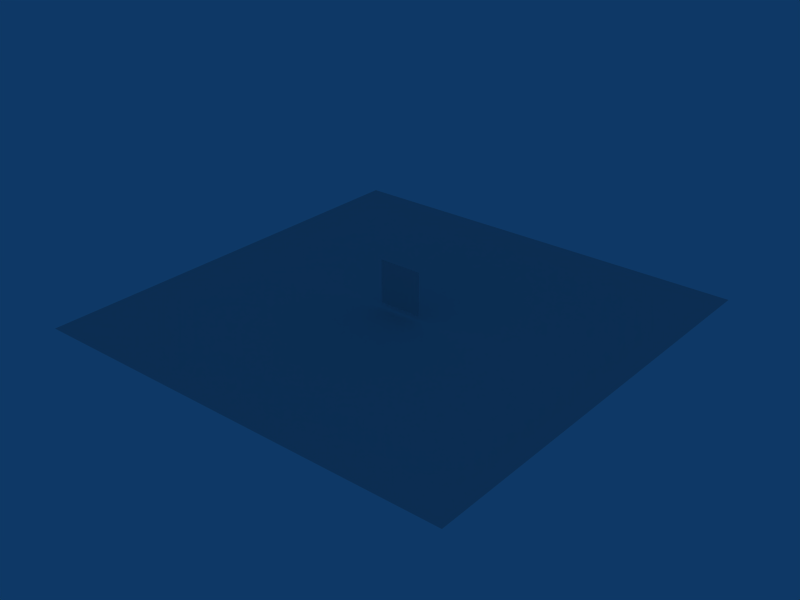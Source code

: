 # Source: floats.blend  (saved by Blender 2.49.2; exported with 4.5.12 LTS)
import bpy
from mathutils import Matrix  # noqa: F401  (used for matrix-valued properties, if any)

bpy.ops.wm.read_factory_settings(use_empty=True)
scene = bpy.context.scene
scene.name = 'Scene'

# ---- collections
col_collection_1 = bpy.data.collections.new('Collection 1'); scene.collection.children.link(col_collection_1)

# ---- materials (node trees are filled in below, after node groups)
mat_ac3dmat1 = bpy.data.materials.new('ac3dmat1')
mat_ac3dmat1.alpha_threshold = 0.0
mat_ac3dmat1.diffuse_color = (1.0, 1.0, 1.0, 1.0)
mat_ac3dmat1.specular_color = (0.05, 0.05, 0.05)
mat_ac3dmat1.roughness = 0.5
mat_ac3dmat1.specular_intensity = 0.7812
mat_ac3dmat1.line_color = (0.0, 0.0, 0.0, 1.0)

# ---- node groups
ng_auto_smooth = bpy.data.node_groups.new('Auto Smooth', 'GeometryNodeTree')
_s = ng_auto_smooth.interface.new_socket(name='Geometry', in_out='OUTPUT', socket_type='NodeSocketGeometry')
_s = ng_auto_smooth.interface.new_socket(name='Geometry', in_out='INPUT', socket_type='NodeSocketGeometry')
_s = ng_auto_smooth.interface.new_socket(name='Angle', in_out='INPUT', socket_type='NodeSocketFloat')
_s.subtype = 'ANGLE'
_s.min_value = 0.0
_s.max_value = 3.142
ng_auto_smooth.is_modifier = True
_N = ng_auto_smooth.nodes; _L = ng_auto_smooth.links
n0 = _N.new('NodeGroupOutput'); n0.name = 'Group Output'; n0.location = (480, -100)
n1 = _N.new('NodeGroupInput'); n1.name = 'Group Input'; n1.location = (-420, -300)
n2 = _N.new('NodeGroupInput'); n2.name = 'Group Input.001'; n2.location = (-60, -100)
n3 = _N.new('GeometryNodeSetShadeSmooth'); n3.name = 'Set Shade Smooth'; n3.location = (120, -100)
n3.domain = 'EDGE'
n4 = _N.new('GeometryNodeSetShadeSmooth'); n4.name = 'Set Shade Smooth.001'; n4.location = (300, -100)
n5 = _N.new('GeometryNodeInputMeshEdgeAngle'); n5.name = 'Edge Angle'; n5.location = (-420, -220)
n6 = _N.new('GeometryNodeInputEdgeSmooth'); n6.name = 'Is Edge Smooth'; n6.location = (-60, -160)
n7 = _N.new('GeometryNodeInputShadeSmooth'); n7.name = 'Is Face Smooth'; n7.location = (-240, -340)
n8 = _N.new('FunctionNodeBooleanMath'); n8.name = 'Boolean Math'; n8.location = (-60, -220)
n9 = _N.new('FunctionNodeCompare'); n9.name = 'Compare'; n9.location = (-240, -180)
n9.operation = 'LESS_EQUAL'
_L.new(n5.outputs[0], n9.inputs[0])
_L.new(n4.outputs[0], n0.inputs[0])
_L.new(n1.outputs[1], n9.inputs[1])
_L.new(n9.outputs[0], n8.inputs[0])
_L.new(n7.outputs[0], n8.inputs[1])
_L.new(n2.outputs[0], n3.inputs[0])
_L.new(n6.outputs[0], n3.inputs[1])
_L.new(n3.outputs[0], n4.inputs[0])
_L.new(n8.outputs[0], n3.inputs[2])
n0.is_active_output = True

# ---- material node trees

# ---- world
world_world = bpy.data.worlds.new('World'); scene.world = world_world
world_world.color = (0.05656, 0.2208, 0.4)
world_world.use_sun_shadow = False
world_world.sun_shadow_jitter_overblur = 0.0
world_world.cycles.sampling_method = 'MANUAL'
world_world.cycles.sample_map_resolution = 256

# ---- meshes
me_plane_001 = bpy.data.meshes.new('Plane.001')
me_plane_001.from_pydata([(1.0, 1.0, 0.0), (1.0, -1.0, 0.0), (-1.0, -1.0, 0.0), (-1.0, 1.0, 0.0)], [], [(0, 3, 2, 1)])
me_plane_001.use_remesh_preserve_volume = False
me_plane_001.use_remesh_preserve_attributes = False
me_plane_001.use_mirror_vertex_groups = False
me_plane_001.update()
me_plane = bpy.data.meshes.new('Plane')
me_plane.from_pydata([(1.0, 1.788e-07, 1.0), (1.0, 0.0, -1.0), (-1.0, 5.96e-08, -1.0), (-1.0, 2.384e-07, 1.0)], [], [(0, 3, 2, 1)])
me_plane.use_remesh_preserve_volume = False
me_plane.use_remesh_preserve_attributes = False
me_plane.use_mirror_vertex_groups = False
me_plane.update()
me_mesh_001 = bpy.data.meshes.new('Mesh.001')
me_mesh_001.from_pydata([(-0.008829, -0.1066, -0.3377), (-0.008907, -0.1496, -0.3529), (0.4623, -0.0853, -0.2478), (0.4937, -0.2516, -0.0008383), (0.4623, -0.08531, 0.2468), (-0.008907, -0.1522, 0.3529), (-0.0083, -0.3362, -0.0008383), (-2.727, 0.1876, 0.04947), (2.738, 0.2325, -0.148), (2.738, 0.2312, 0.1484), (2.738, 0.1198, -0.0001948), (-1.628, -0.1905, -0.3529), (-0.008907, -0.3777, -0.0006882), (-1.628, -0.4185, -0.0006882), (-1.628, -0.193, 0.3529), (-1.628, 0.2883, 0.183), (-2.163, 0.2629, 0.1514), (-2.163, -0.1352, 0.292), (-2.163, -0.3396, -0.0005022), (-2.163, -0.1331, -0.2918), (-2.163, 0.2642, -0.1493), (-1.628, 0.2899, -0.1805), (-2.569, -0.02302, -0.2036), (-2.569, 0.2256, -0.1232), (-2.569, -0.1722, -0.0002433), (-2.569, -0.0245, 0.204), (-2.569, 0.2245, 0.1249), (-2.727, 0.1874, 0.09685), (-2.727, 0.0585, 0.1277), (-2.727, 0.05927, -0.1272), (-2.727, 0.1881, -0.09552), (-0.008829, -0.1092, 0.3378), (2.737, 0.4067, -0.09871), (2.737, 0.4059, 0.1004), (-0.008994, 0.3404, 0.183), (-0.008994, 0.3419, -0.1805), (-2.727, 0.188, -0.04814), (-2.814, 0.1562, 0.04947), (-2.814, 0.1561, 0.07114), (-2.814, 0.1566, -0.06981), (-2.814, 0.1565, -0.04814), (-2.814, 0.1174, 0.04947), (-2.745, 0.01529, 0.04947), (-2.814, 0.1177, -0.04814), (-2.745, 0.01565, -0.04814), (-2.745, 0.01547, 0.0006669)], [], [(1, 0, 2), (3, 1, 2), (31, 5, 4), (5, 3, 4), (5, 6, 3), (6, 1, 3), (36, 37, 7), (40, 41, 37), (36, 40, 37), (43, 41, 40), (43, 45, 41), (45, 42, 41), (44, 45, 43), (8, 9, 10), (0, 8, 2), (10, 4, 3), (8, 3, 2), (11, 1, 12, 13), (13, 12, 5, 14), (15, 16, 17, 14), (14, 17, 18, 13), (13, 18, 19, 11), (11, 19, 20, 21), (19, 22, 23, 20), (18, 24, 22, 19), (17, 25, 24, 18), (16, 26, 25, 17), (26, 27, 28, 25), (22, 29, 30, 23), (31, 4, 10, 9), (10, 3, 8), (8, 32, 33, 9), (31, 9, 33, 34), (8, 0, 35, 32), (35, 34, 33, 32), (20, 23, 26, 16), (21, 20, 16, 15), (36, 7, 26, 23), (30, 36, 23), (7, 27, 26), (27, 7, 37, 38), (36, 30, 39, 40), (28, 27, 38), (29, 39, 30), (28, 41, 42), (43, 29, 44), (42, 24, 25), (28, 42, 25), (44, 22, 24), (44, 29, 22), (0, 11, 21), (35, 0, 21), (0, 1, 11), (31, 15, 14), (5, 31, 14), (31, 34, 15), (40, 39, 43), (39, 29, 43), (38, 37, 41), (38, 41, 28), (42, 45, 24), (45, 44, 24), (35, 21, 15, 34), (1, 6, 12), (5, 12, 6)])
me_mesh_001.polygons.foreach_set('use_smooth', [0, 0, 0, 0, 0, 0, 0, 0, 0, 0, 0, 0, 0, 1, 1, 1, 1, 1, 1, 1, 1, 1, 1, 1, 1, 1, 1, 1, 1, 1, 1, 1, 1, 1, 1, 1, 1, 1, 1, 1, 1, 1, 1, 1, 1, 1, 1, 1, 1, 1, 1, 1, 1, 1, 1, 1, 1, 1, 1, 1, 1, 1, 1, 0, 0])
_uv = me_mesh_001.uv_layers.new(name='UVTex')
_uv.uv.foreach_set('vector', [0.7886, 0.4168, 0.7845, 0.4168, 0.7309, 0.2827, 0.6648, 0.2765, 0.7886, 0.4168, 0.7309, 0.2827, 0.2068, 0.4209, 0.2068, 0.4189, 0.277, 0.2889, 0.2068, 0.4189, 0.3348, 0.2827, 0.277, 0.2889, 0.2068, 0.4189, 0.2894, 0.4271, 0.3348, 0.2827, 0.6979, 0.4209, 0.7886, 0.4168, 0.6648, 0.2765, 0.0, 0.0, 0.0, 0.0, 0.0, 0.0, 0.0, 0.0, 0.0, 0.0, 0.0, 0.0, 0.0, 0.0, 0.0, 0.0, 0.0, 0.0, 0.0, 0.0, 0.0, 0.0, 0.0, 0.0, 0.0, 0.0, 0.0, 0.0, 0.0, 0.0, 0.0, 0.0, 0.0, 0.0, 0.0, 0.0, 0.0, 0.0, 0.0, 0.0, 0.0, 0.0, 0.5502, 0.0482, 0.4559, 0.04818, 0.5031, 0.03036, 0.7125, 0.5142, 0.5927, 0.07588, 0.7137, 0.4376, 0.3546, 0.0724, 0.2923, 0.4376, 0.1992, 0.4267, 0.5927, 0.07588, 0.7962, 0.428, 0.7137, 0.4376, 0.7247, 0.7751, 0.7272, 0.5144, 0.8666, 0.5156, 0.8641, 0.7847, 0.1417, 0.7848, 0.1392, 0.5156, 0.2785, 0.5144, 0.281, 0.7751, 0.445, 0.7706, 0.4551, 0.8557, 0.3178, 0.8628, 0.281, 0.7751, 0.281, 0.7751, 0.3178, 0.8628, 0.1975, 0.8829, 0.1417, 0.7848, 0.8641, 0.7847, 0.8085, 0.8829, 0.688, 0.8629, 0.7247, 0.7751, 0.7247, 0.7751, 0.688, 0.8629, 0.5507, 0.8557, 0.5607, 0.7706, 0.688, 0.8629, 0.6267, 0.9287, 0.5424, 0.9207, 0.5507, 0.8557, 0.8085, 0.8829, 0.7059, 0.9539, 0.6267, 0.9287, 0.688, 0.8629, 0.3178, 0.8628, 0.3791, 0.9287, 0.3, 0.9539, 0.1975, 0.8829, 0.4551, 0.8557, 0.4634, 0.9207, 0.3791, 0.9287, 0.3178, 0.8628, 0.4634, 0.9207, 0.4723, 0.9465, 0.4281, 0.9537, 0.3791, 0.9287, 0.6267, 0.9287, 0.5777, 0.9538, 0.5335, 0.9465, 0.5424, 0.9207, 0.2932, 0.5142, 0.2923, 0.4376, 0.3546, 0.0724, 0.4134, 0.07588, 0.6516, 0.07244, 0.7962, 0.428, 0.5927, 0.07588, 0.5502, 0.0482, 0.5348, 0.07594, 0.4714, 0.07594, 0.4559, 0.04818, 0.2932, 0.5142, 0.4134, 0.07588, 0.4714, 0.07594, 0.445, 0.513, 0.5927, 0.07588, 0.7125, 0.5142, 0.5607, 0.513, 0.5348, 0.07594, 0.5607, 0.513, 0.445, 0.513, 0.4714, 0.07594, 0.5348, 0.07594, 0.5507, 0.8557, 0.5424, 0.9207, 0.4634, 0.9207, 0.4551, 0.8557, 0.5607, 0.7706, 0.5507, 0.8557, 0.4551, 0.8557, 0.445, 0.7706, 0.5184, 0.9465, 0.4874, 0.9465, 0.4634, 0.9207, 0.5424, 0.9207, 0.5335, 0.9465, 0.5184, 0.9465, 0.5424, 0.9207, 0.4874, 0.9465, 0.4723, 0.9465, 0.4634, 0.9207, 0.4723, 0.9465, 0.4874, 0.9465, 0.4873, 0.9613, 0.4804, 0.9613, 0.5184, 0.9465, 0.5335, 0.9465, 0.5253, 0.9613, 0.5184, 0.9613, 0.4281, 0.9537, 0.4723, 0.9465, 0.4804, 0.9613, 0.5777, 0.9538, 0.5253, 0.9613, 0.5335, 0.9465, 0.4281, 0.9537, 0.473, 0.9677, 0.4089, 0.9712, 0.5327, 0.9678, 0.5777, 0.9538, 0.5969, 0.9714, 0.4089, 0.9712, 0.3, 0.9539, 0.3791, 0.9287, 0.4281, 0.9537, 0.4089, 0.9712, 0.3791, 0.9287, 0.5969, 0.9714, 0.6267, 0.9287, 0.7059, 0.9539, 0.5969, 0.9714, 0.5777, 0.9538, 0.6267, 0.9287, 0.7125, 0.5142, 0.7247, 0.7751, 0.5607, 0.7706, 0.5607, 0.513, 0.7125, 0.5142, 0.5607, 0.7706, 0.7125, 0.5142, 0.7272, 0.5144, 0.7247, 0.7751, 0.2932, 0.5142, 0.445, 0.7706, 0.281, 0.7751, 0.2785, 0.5144, 0.2932, 0.5142, 0.281, 0.7751, 0.2932, 0.5142, 0.445, 0.513, 0.445, 0.7706, 0.5184, 0.9613, 0.5253, 0.9613, 0.5327, 0.9678, 0.5253, 0.9613, 0.5777, 0.9538, 0.5327, 0.9678, 0.4804, 0.9613, 0.4873, 0.9613, 0.473, 0.9677, 0.4804, 0.9613, 0.473, 0.9677, 0.4281, 0.9537, 0.4089, 0.9712, 0.3988, 0.9806, 0.3, 0.9539, 0.6071, 0.9808, 0.5969, 0.9714, 0.7059, 0.9539, 0.5607, 0.513, 0.5607, 0.7706, 0.445, 0.7706, 0.445, 0.513, 0.0, 0.0, 1.0, 0.0, 1.0, 1.0, 0.0, 0.0, 1.0, 1.0, 1.0, 0.0])
me_mesh_001.materials.append(mat_ac3dmat1)
me_mesh_001.use_remesh_preserve_volume = False
me_mesh_001.use_remesh_preserve_attributes = False
me_mesh_001.use_mirror_vertex_groups = False
me_mesh_001.update()

# ---- objects
ob_water = bpy.data.objects.new('water', me_plane_001)
ob_plane = bpy.data.objects.new('Plane', me_plane)
ob_l_float = bpy.data.objects.new('L-Float', me_mesh_001)

# ---- transforms, parenting, visibility, modifiers, constraints
ob_water.location = (0.0, 0.0, -1.22)
ob_water.scale = (10.0, 10.0, 10.0)
ob_water.lock_location = (True, True, False)
ob_water.lock_rotation = (True, True, True)
ob_water.lock_rotations_4d = False
ob_water.lock_scale = (True, True, True)
ob_water.empty_display_type = 'ARROWS'
ob_water.lineart.crease_threshold = 0.0
ob_plane.location = (0.0, 0.0, 0.0)
ob_plane.lock_rotations_4d = False
ob_plane.empty_display_type = 'ARROWS'
ob_plane.lineart.crease_threshold = 0.0
ob_l_float.location = (0.7268, -1.156, -1.714)
ob_l_float.rotation_euler = (1.571, 0.0, 0.0)
ob_l_float.lock_location = (True, True, True)
ob_l_float.lock_rotation = (True, True, True)
ob_l_float.lock_rotations_4d = False
ob_l_float.lock_scale = (True, True, True)
ob_l_float.empty_display_type = 'ARROWS'
ob_l_float.lineart.crease_threshold = 0.0
_m = ob_l_float.modifiers.new('Mirror', 'MIRROR')
_m.use_axis = (False, True, False)
_m.mirror_object = ob_plane
_m = ob_l_float.modifiers.new('Auto Smooth', 'NODES')
_m.node_group = ng_auto_smooth
_gi = [s.identifier for s in ng_auto_smooth.interface.items_tree if s.item_type == 'SOCKET' and s.in_out == 'INPUT']
_m[_gi[1]] = 0.5236  # Angle

# ---- collection membership
col_collection_1.objects.link(ob_water)
col_collection_1.objects.link(ob_plane)
col_collection_1.objects.link(ob_l_float)

# ---- scene / render settings (as saved in the file)
scene.frame_start = 1; scene.frame_end = 250; scene.frame_set(1)
scene.render.engine = 'BLENDER_EEVEE_NEXT'
scene.render.image_settings.file_format = 'JPEG'
scene.render.image_settings.color_mode = 'RGB'
scene.render.image_settings.compression = 90
scene.render.resolution_x = 800
scene.render.resolution_y = 600
scene.render.pixel_aspect_x = 100.0
scene.render.pixel_aspect_y = 100.0
scene.render.fps = 25
scene.render.dither_intensity = 0.0
scene.render.use_compositing = False
scene.render.use_sequencer = False
scene.render.bake_margin = 2
scene.render.bake_bias = 0.0
scene.render.use_stamp_time = False
scene.render.use_stamp_date = False
scene.render.use_stamp_frame = False
scene.render.use_stamp_camera = False
scene.render.use_stamp_scene = False
scene.render.use_stamp_filename = False
scene.render.use_stamp_render_time = False
scene.render.stamp_font_size = 0
scene.cycles.use_denoising = False
scene.cycles.samples = 10
scene.cycles.sampling_pattern = 'TABULATED_SOBOL'
scene.cycles.light_sampling_threshold = 0.0
scene.cycles.use_adaptive_sampling = False
scene.cycles.use_light_tree = False
scene.cycles.blur_glossy = 0.0
scene.cycles.volume_bounces = 1
scene.cycles.pixel_filter_type = 'GAUSSIAN'
scene.cycles.sample_clamp_indirect = 0.0
scene.view_settings.view_transform = 'Raw'
bpy.context.view_layer.update()

# ---- added for rendering (the .blend has no active camera): camera
cam_auto = bpy.data.cameras.new('AutoCamera')
cam_auto.lens = 50.0
cam_auto.sensor_width = 36.0
cam_auto.clip_end = 1000.0
ob_auto_camera = bpy.data.objects.new('AutoCamera', cam_auto)
scene.collection.objects.link(ob_auto_camera)
ob_auto_camera.location = (26.3293, -31.5951, 20.4974)
ob_auto_camera.rotation_euler = (1.09748, -7.21219e-08, 0.694738)
scene.camera = ob_auto_camera
bpy.context.view_layer.update()
